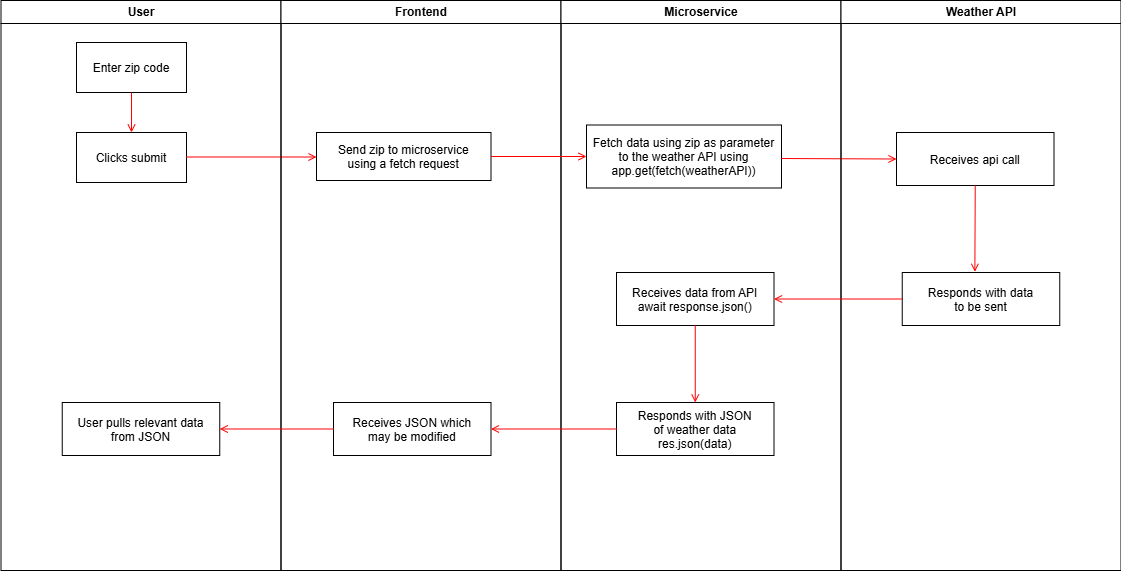

The diagram above was exported from draw.io. Its source (the exported page's mxGraphModel, read from the mxfile embedded in the PNG):
<mxGraphModel dx="1221" dy="626" grid="1" gridSize="10" guides="1" tooltips="1" connect="1" arrows="1" fold="1" page="1" pageScale="1" pageWidth="1169" pageHeight="826" background="none" math="0" shadow="0">
  <root>
    <mxCell id="0" />
    <mxCell id="1" parent="0" />
    <mxCell id="2" value="User" style="swimlane;whiteSpace=wrap" parent="1" vertex="1">
      <mxGeometry x="164.5" y="128" width="280" height="570" as="geometry" />
    </mxCell>
    <mxCell id="7" value="Enter zip code" style="" parent="2" vertex="1">
      <mxGeometry x="75.5" y="42" width="110" height="50" as="geometry" />
    </mxCell>
    <mxCell id="8" value="Clicks submit" style="" parent="2" vertex="1">
      <mxGeometry x="75.5" y="132" width="110" height="50" as="geometry" />
    </mxCell>
    <mxCell id="9" value="" style="endArrow=open;strokeColor=#FF0000;endFill=1;rounded=0" parent="2" source="7" target="8" edge="1">
      <mxGeometry relative="1" as="geometry" />
    </mxCell>
    <mxCell id="20" value="" style="endArrow=open;strokeColor=#FF0000;endFill=1;rounded=0" parent="2" edge="1">
      <mxGeometry relative="1" as="geometry">
        <mxPoint x="185.5" y="156.5" as="sourcePoint" />
        <mxPoint x="315.5" y="156.5" as="targetPoint" />
      </mxGeometry>
    </mxCell>
    <mxCell id="lsBdYLSrynyaEizLsati-55" value="User pulls relevant data&#10;from JSON" style="" vertex="1" parent="2">
      <mxGeometry x="61.25" y="402" width="157.5" height="53" as="geometry" />
    </mxCell>
    <mxCell id="3" value="Frontend" style="swimlane;whiteSpace=wrap;startSize=23;" parent="1" vertex="1">
      <mxGeometry x="444.5" y="128" width="280" height="570" as="geometry" />
    </mxCell>
    <mxCell id="16" value="Send zip to microservice&#10;using a fetch request" style="" parent="3" vertex="1">
      <mxGeometry x="35.5" y="132" width="174.5" height="48" as="geometry" />
    </mxCell>
    <mxCell id="lsBdYLSrynyaEizLsati-54" value="Receives JSON which&#10;may be modified" style="" vertex="1" parent="3">
      <mxGeometry x="52.5" y="402" width="157.5" height="53" as="geometry" />
    </mxCell>
    <mxCell id="4" value="Microservice" style="swimlane;whiteSpace=wrap" parent="1" vertex="1">
      <mxGeometry x="724.5" y="128" width="280" height="570" as="geometry" />
    </mxCell>
    <mxCell id="lsBdYLSrynyaEizLsati-47" value="Fetch data using zip as parameter&#10;to the weather API using&#10;app.get(fetch(weatherAPI))" style="" vertex="1" parent="4">
      <mxGeometry x="25.5" y="124.5" width="195" height="63" as="geometry" />
    </mxCell>
    <mxCell id="lsBdYLSrynyaEizLsati-49" value="" style="endArrow=open;strokeColor=#FF0000;endFill=1;rounded=0;entryX=0;entryY=0.5;entryDx=0;entryDy=0;" edge="1" parent="4" target="lsBdYLSrynyaEizLsati-48">
      <mxGeometry relative="1" as="geometry">
        <mxPoint x="220.5" y="158" as="sourcePoint" />
        <mxPoint x="315.5" y="158" as="targetPoint" />
      </mxGeometry>
    </mxCell>
    <mxCell id="lsBdYLSrynyaEizLsati-51" value="Receives data from API&#10;await response.json()" style="" vertex="1" parent="4">
      <mxGeometry x="55.5" y="272" width="157.5" height="53" as="geometry" />
    </mxCell>
    <mxCell id="lsBdYLSrynyaEizLsati-53" value="Responds with JSON&#10;of weather data&#10;res.json(data)" style="" vertex="1" parent="4">
      <mxGeometry x="55.5" y="402" width="157.5" height="53" as="geometry" />
    </mxCell>
    <mxCell id="lsBdYLSrynyaEizLsati-58" value="" style="endArrow=open;strokeColor=#FF0000;endFill=1;rounded=0;exitX=0.5;exitY=1;exitDx=0;exitDy=0;entryX=0.5;entryY=0;entryDx=0;entryDy=0;" edge="1" parent="4" source="lsBdYLSrynyaEizLsati-51" target="lsBdYLSrynyaEizLsati-53">
      <mxGeometry relative="1" as="geometry">
        <mxPoint x="-344.5" y="186.5" as="sourcePoint" />
        <mxPoint x="-214.5" y="186.5" as="targetPoint" />
      </mxGeometry>
    </mxCell>
    <mxCell id="lsBdYLSrynyaEizLsati-41" value="Weather API" style="swimlane;whiteSpace=wrap" vertex="1" parent="1">
      <mxGeometry x="1004.5" y="128" width="280" height="570" as="geometry" />
    </mxCell>
    <mxCell id="lsBdYLSrynyaEizLsati-48" value="Receives api call" style="" vertex="1" parent="lsBdYLSrynyaEizLsati-41">
      <mxGeometry x="55.5" y="132" width="157.5" height="53" as="geometry" />
    </mxCell>
    <mxCell id="lsBdYLSrynyaEizLsati-50" value="Responds with data&#10;to be sent" style="" vertex="1" parent="lsBdYLSrynyaEizLsati-41">
      <mxGeometry x="61.25" y="272" width="157.5" height="53" as="geometry" />
    </mxCell>
    <mxCell id="lsBdYLSrynyaEizLsati-56" value="" style="endArrow=open;strokeColor=#FF0000;endFill=1;rounded=0;exitX=0.5;exitY=1;exitDx=0;exitDy=0;entryX=0.461;entryY=-0.013;entryDx=0;entryDy=0;entryPerimeter=0;" edge="1" parent="lsBdYLSrynyaEizLsati-41" source="lsBdYLSrynyaEizLsati-48" target="lsBdYLSrynyaEizLsati-50">
      <mxGeometry relative="1" as="geometry">
        <mxPoint x="83" y="212" as="sourcePoint" />
        <mxPoint x="213" y="212" as="targetPoint" />
      </mxGeometry>
    </mxCell>
    <mxCell id="19" value="" style="endArrow=open;strokeColor=#FF0000;endFill=1;rounded=0;entryX=0;entryY=0.5;entryDx=0;entryDy=0;" parent="1" source="16" target="lsBdYLSrynyaEizLsati-47" edge="1">
      <mxGeometry relative="1" as="geometry">
        <mxPoint x="519.5" y="453" as="targetPoint" />
      </mxGeometry>
    </mxCell>
    <mxCell id="lsBdYLSrynyaEizLsati-57" value="" style="endArrow=open;strokeColor=#FF0000;endFill=1;rounded=0;exitX=0;exitY=0.5;exitDx=0;exitDy=0;entryX=1;entryY=0.5;entryDx=0;entryDy=0;" edge="1" parent="1" source="lsBdYLSrynyaEizLsati-50" target="lsBdYLSrynyaEizLsati-51">
      <mxGeometry relative="1" as="geometry">
        <mxPoint x="990" y="500" as="sourcePoint" />
        <mxPoint x="1120" y="500" as="targetPoint" />
      </mxGeometry>
    </mxCell>
    <mxCell id="lsBdYLSrynyaEizLsati-59" value="" style="endArrow=open;strokeColor=#FF0000;endFill=1;rounded=0;exitX=0;exitY=0.5;exitDx=0;exitDy=0;entryX=1;entryY=0.5;entryDx=0;entryDy=0;" edge="1" parent="1" source="lsBdYLSrynyaEizLsati-53" target="lsBdYLSrynyaEizLsati-54">
      <mxGeometry relative="1" as="geometry">
        <mxPoint x="390" y="324.5" as="sourcePoint" />
        <mxPoint x="520" y="324.5" as="targetPoint" />
      </mxGeometry>
    </mxCell>
    <mxCell id="lsBdYLSrynyaEizLsati-60" value="" style="endArrow=open;strokeColor=#FF0000;endFill=1;rounded=0;exitX=0;exitY=0.5;exitDx=0;exitDy=0;entryX=1;entryY=0.5;entryDx=0;entryDy=0;" edge="1" parent="1" source="lsBdYLSrynyaEizLsati-54" target="lsBdYLSrynyaEizLsati-55">
      <mxGeometry relative="1" as="geometry">
        <mxPoint x="400" y="334.5" as="sourcePoint" />
        <mxPoint x="530" y="334.5" as="targetPoint" />
      </mxGeometry>
    </mxCell>
  </root>
</mxGraphModel>